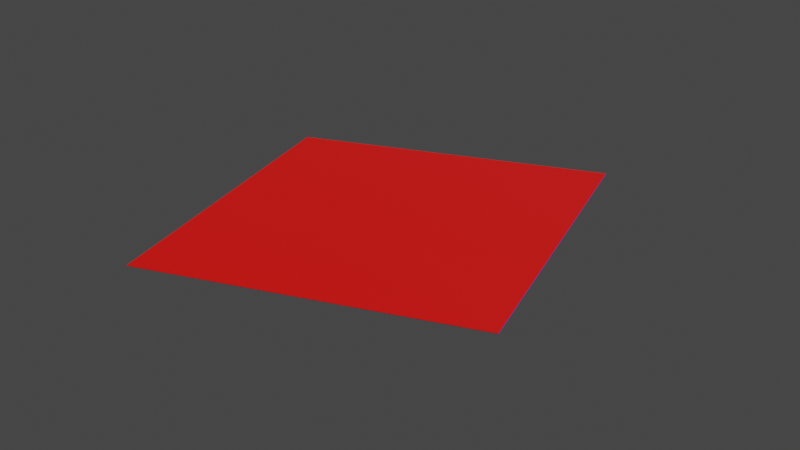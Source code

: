 # Source: planes-case1.blend  (saved by Blender 2.82.7; exported with 4.5.12 LTS)
import bpy
from mathutils import Matrix  # noqa: F401  (used for matrix-valued properties, if any)

bpy.ops.wm.read_factory_settings(use_empty=True)
scene = bpy.context.scene
scene.name = 'Scene'

# ---- collections
col_collection = bpy.data.collections.new('Collection'); scene.collection.children.link(col_collection)

# ---- materials (node trees are filled in below, after node groups)
mat_material_001 = bpy.data.materials.new('Material.001')
mat_material_001.use_transparent_shadow = False
mat_material_002 = bpy.data.materials.new('Material.002')
mat_material_002.use_transparent_shadow = False

# ---- material node trees
mat_material_001.use_nodes = True; mat_material_001.node_tree.nodes.clear()
_N = mat_material_001.node_tree.nodes; _L = mat_material_001.node_tree.links
n0 = _N.new('ShaderNodeBsdfPrincipled'); n0.name = 'Principled BSDF'; n0.location = (10, 300)
n0.distribution = 'GGX'
n0.subsurface_method = 'BURLEY'
n0.inputs[0].default_value = (0.8, 0.001786, 0.0, 1.0)
n0.inputs[3].default_value = 1.45
n0.inputs[27].default_value = (0.0, 0.0, 0.0, 1.0)
n0.inputs[28].default_value = 1.0
n1 = _N.new('ShaderNodeOutputMaterial'); n1.name = 'Material Output'; n1.location = (300, 300)
_L.new(n0.outputs[0], n1.inputs[0])
n1.is_active_output = True
mat_material_002.use_nodes = True; mat_material_002.node_tree.nodes.clear()
_N = mat_material_002.node_tree.nodes; _L = mat_material_002.node_tree.links
n0 = _N.new('ShaderNodeBsdfPrincipled'); n0.name = 'Principled BSDF'; n0.location = (10, 300)
n0.distribution = 'GGX'
n0.subsurface_method = 'BURLEY'
n0.inputs[0].default_value = (0.0009578, 0.0, 0.8, 1.0)
n0.inputs[3].default_value = 1.45
n0.inputs[27].default_value = (0.0, 0.0, 0.0, 1.0)
n0.inputs[28].default_value = 1.0
n1 = _N.new('ShaderNodeOutputMaterial'); n1.name = 'Material Output'; n1.location = (300, 300)
_L.new(n0.outputs[0], n1.inputs[0])
n1.is_active_output = True

# ---- world
world_world = bpy.data.worlds.new('World'); scene.world = world_world
world_world.use_nodes = True; world_world.node_tree.nodes.clear()
_N = world_world.node_tree.nodes; _L = world_world.node_tree.links
n0 = _N.new('ShaderNodeOutputWorld'); n0.name = 'World Output'; n0.location = (300, 300)
n1 = _N.new('ShaderNodeBackground'); n1.name = 'Background'; n1.location = (10, 300)
n1.inputs[0].default_value = (0.05088, 0.05088, 0.05088, 1.0)
_L.new(n1.outputs[0], n0.inputs[0])
n0.is_active_output = True
world_world.color = (0.05088, 0.05088, 0.05088)
world_world.use_sun_shadow = False
world_world.sun_shadow_jitter_overblur = 0.0

# ---- cameras
cam_camera = bpy.data.cameras.new('Camera')
cam_camera.clip_end = 1e+04
cam_camera.ortho_scale = 7.314

# ---- lights
light_light = bpy.data.lights.new('Light', 'SUN')
light_light.transmission_factor = 0.0
light_light.angle = 0.1993
light_light.energy = 3.0
light_light.shadow_soft_size = 0.1
light_light.shadow_cascade_max_distance = 1000.0

# ---- meshes
me_plane = bpy.data.meshes.new('Plane')
me_plane.from_pydata([(-1.0, -1.0, 0.0), (1.0, -1.0, 0.0), (-1.0, 1.0, 0.0), (1.0, 1.0, 0.0)], [], [(0, 1, 3, 2)])
_uv = me_plane.uv_layers.new(name='UVMap')
_uv.uv.foreach_set('vector', [0.0, 0.0, 1.0, 0.0, 1.0, 1.0, 0.0, 1.0])
me_plane.materials.append(mat_material_001)
me_plane.use_remesh_fix_poles = True
me_plane.use_remesh_preserve_attributes = False
me_plane.use_mirror_vertex_groups = False
me_plane.update()
me_plane_001 = bpy.data.meshes.new('Plane.001')
me_plane_001.from_pydata([(-1.0, -1.0, 0.0), (1.0, -1.0, 0.0), (-1.0, 1.0, 0.0), (1.0, 1.0, 0.0)], [], [(0, 1, 3, 2)])
_uv = me_plane_001.uv_layers.new(name='UVMap')
_uv.uv.foreach_set('vector', [0.0, 0.0, 1.0, 0.0, 1.0, 1.0, 0.0, 1.0])
me_plane_001.materials.append(mat_material_002)
me_plane_001.use_remesh_fix_poles = True
me_plane_001.use_remesh_preserve_attributes = False
me_plane_001.use_mirror_vertex_groups = False
me_plane_001.update()

# ---- objects
ob_light = bpy.data.objects.new('Light', light_light)
ob_camera = bpy.data.objects.new('Camera', cam_camera)
ob_plane1 = bpy.data.objects.new('plane1', me_plane)
ob_plane2 = bpy.data.objects.new('plane2', me_plane_001)

# ---- transforms, parenting, visibility, modifiers, constraints
ob_light.location = (4.076, 1.005, 11.48)
ob_light.rotation_euler = (0.6503, 0.05522, 1.866)
ob_light.lock_rotations_4d = False
ob_light.empty_display_type = 'ARROWS'
ob_light.color = (0.0, 0.0, 0.0, 0.0)
ob_light.lineart.crease_threshold = 0.0
ob_camera.location = (2584.0, -5568.0, 2750.0)
ob_camera.rotation_euler = (1.141, 0.03141, 0.4048)
ob_camera.lock_rotations_4d = False
ob_camera.empty_display_type = 'ARROWS'
ob_camera.color = (0.0, 0.0, 0.0, 0.0)
ob_camera.display_type = 'WIRE'
ob_camera.lineart.crease_threshold = 0.0
ob_plane1.location = (0.0, 0.0, 0.9444)
ob_plane1.scale = (1095.0, 1095.0, 1095.0)
ob_plane1.lineart.crease_threshold = 0.0
ob_plane2.location = (0.0, 0.0, -0.9821)
ob_plane2.scale = (1095.0, 1095.0, 1095.0)
ob_plane2.lineart.crease_threshold = 0.0

# ---- collection membership
col_collection.objects.link(ob_light)
col_collection.objects.link(ob_camera)
col_collection.objects.link(ob_plane1)
col_collection.objects.link(ob_plane2)

# ---- scene / render settings (as saved in the file)
scene.camera = ob_camera
scene.frame_start = 1; scene.frame_end = 250; scene.frame_set(1)
scene.render.engine = 'BLENDER_EEVEE_NEXT'
scene.cycles.samples = 128
scene.cycles.sampling_pattern = 'TABULATED_SOBOL'
scene.cycles.use_light_tree = False
scene.view_settings.view_transform = 'Filmic'
bpy.context.view_layer.update()
